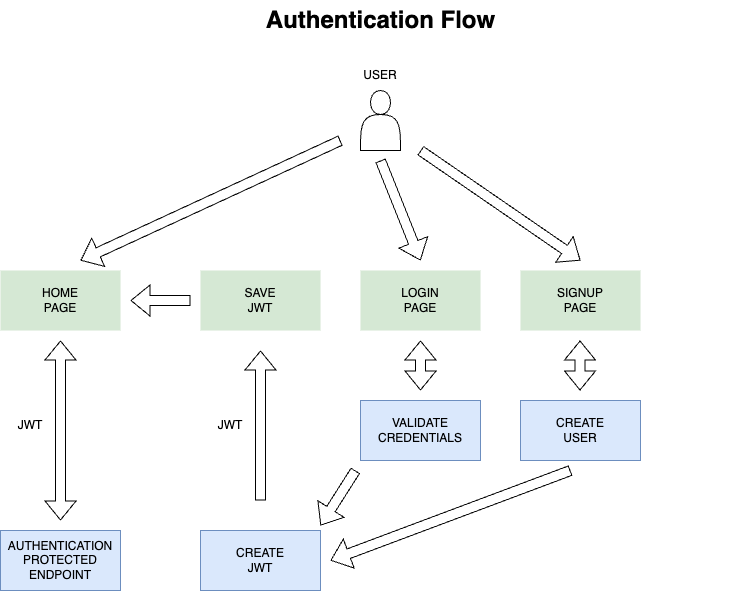

The diagram above was exported from draw.io. Its source (the exported page's mxGraphModel, read from the mxfile embedded in the PNG):
<mxGraphModel dx="2074" dy="1125" grid="1" gridSize="10" guides="1" tooltips="1" connect="1" arrows="1" fold="1" page="1" pageScale="1" pageWidth="850" pageHeight="1100" math="0" shadow="0">
  <root>
    <mxCell id="0" />
    <mxCell id="1" parent="0" />
    <mxCell id="lq0AmdB65nFbh72lJKvu-1" value="" style="shape=actor;whiteSpace=wrap;html=1;" vertex="1" parent="1">
      <mxGeometry x="440" y="130" width="40" height="60" as="geometry" />
    </mxCell>
    <mxCell id="lq0AmdB65nFbh72lJKvu-2" value="" style="shape=flexArrow;endArrow=classic;html=1;rounded=0;" edge="1" parent="1">
      <mxGeometry width="50" height="50" relative="1" as="geometry">
        <mxPoint x="460" y="200" as="sourcePoint" />
        <mxPoint x="500" y="300" as="targetPoint" />
      </mxGeometry>
    </mxCell>
    <mxCell id="lq0AmdB65nFbh72lJKvu-3" value="" style="rounded=0;whiteSpace=wrap;html=1;fillColor=#d5e8d4;strokeColor=none;" vertex="1" parent="1">
      <mxGeometry x="440" y="310" width="120" height="60" as="geometry" />
    </mxCell>
    <mxCell id="lq0AmdB65nFbh72lJKvu-4" value="LOGIN PAGE" style="text;html=1;strokeColor=none;fillColor=none;align=center;verticalAlign=middle;whiteSpace=wrap;rounded=0;" vertex="1" parent="1">
      <mxGeometry x="470" y="325" width="60" height="30" as="geometry" />
    </mxCell>
    <mxCell id="lq0AmdB65nFbh72lJKvu-6" value="" style="rounded=0;whiteSpace=wrap;html=1;fillColor=#d5e8d4;strokeColor=none;" vertex="1" parent="1">
      <mxGeometry x="80" y="310" width="120" height="60" as="geometry" />
    </mxCell>
    <mxCell id="lq0AmdB65nFbh72lJKvu-7" value="HOME PAGE" style="text;html=1;strokeColor=none;fillColor=none;align=center;verticalAlign=middle;whiteSpace=wrap;rounded=0;" vertex="1" parent="1">
      <mxGeometry x="110" y="325" width="60" height="30" as="geometry" />
    </mxCell>
    <mxCell id="lq0AmdB65nFbh72lJKvu-8" value="" style="rounded=0;whiteSpace=wrap;html=1;fillColor=#d5e8d4;strokeColor=none;" vertex="1" parent="1">
      <mxGeometry x="600" y="310" width="120" height="60" as="geometry" />
    </mxCell>
    <mxCell id="lq0AmdB65nFbh72lJKvu-9" value="SIGNUP PAGE&lt;br&gt;" style="text;html=1;strokeColor=none;fillColor=none;align=center;verticalAlign=middle;whiteSpace=wrap;rounded=0;" vertex="1" parent="1">
      <mxGeometry x="630" y="325" width="60" height="30" as="geometry" />
    </mxCell>
    <mxCell id="lq0AmdB65nFbh72lJKvu-13" value="" style="rounded=0;whiteSpace=wrap;html=1;fillColor=#dae8fc;strokeColor=#6c8ebf;" vertex="1" parent="1">
      <mxGeometry x="440" y="440" width="120" height="60" as="geometry" />
    </mxCell>
    <mxCell id="lq0AmdB65nFbh72lJKvu-14" value="VALIDATE CREDENTIALS" style="text;html=1;strokeColor=none;fillColor=none;align=center;verticalAlign=middle;whiteSpace=wrap;rounded=0;" vertex="1" parent="1">
      <mxGeometry x="470" y="455" width="60" height="30" as="geometry" />
    </mxCell>
    <mxCell id="lq0AmdB65nFbh72lJKvu-19" value="" style="rounded=0;whiteSpace=wrap;html=1;fillColor=#dae8fc;strokeColor=#6c8ebf;" vertex="1" parent="1">
      <mxGeometry x="280" y="570" width="120" height="60" as="geometry" />
    </mxCell>
    <mxCell id="lq0AmdB65nFbh72lJKvu-20" value="CREATE JWT" style="text;html=1;strokeColor=none;fillColor=none;align=center;verticalAlign=middle;whiteSpace=wrap;rounded=0;" vertex="1" parent="1">
      <mxGeometry x="310" y="585" width="60" height="30" as="geometry" />
    </mxCell>
    <mxCell id="lq0AmdB65nFbh72lJKvu-21" value="" style="rounded=0;whiteSpace=wrap;html=1;fillColor=#d5e8d4;strokeColor=none;" vertex="1" parent="1">
      <mxGeometry x="280" y="310" width="120" height="60" as="geometry" />
    </mxCell>
    <mxCell id="lq0AmdB65nFbh72lJKvu-22" value="SAVE JWT" style="text;html=1;strokeColor=none;fillColor=none;align=center;verticalAlign=middle;whiteSpace=wrap;rounded=0;" vertex="1" parent="1">
      <mxGeometry x="310" y="325" width="60" height="30" as="geometry" />
    </mxCell>
    <mxCell id="lq0AmdB65nFbh72lJKvu-23" value="" style="shape=flexArrow;endArrow=classic;startArrow=classic;html=1;rounded=0;" edge="1" parent="1">
      <mxGeometry width="100" height="100" relative="1" as="geometry">
        <mxPoint x="500" y="430" as="sourcePoint" />
        <mxPoint x="500" y="380" as="targetPoint" />
      </mxGeometry>
    </mxCell>
    <mxCell id="lq0AmdB65nFbh72lJKvu-24" value="" style="shape=flexArrow;endArrow=classic;html=1;rounded=0;entryX=0.75;entryY=1;entryDx=0;entryDy=0;" edge="1" parent="1">
      <mxGeometry width="50" height="50" relative="1" as="geometry">
        <mxPoint x="435" y="510" as="sourcePoint" />
        <mxPoint x="400" y="565" as="targetPoint" />
      </mxGeometry>
    </mxCell>
    <mxCell id="lq0AmdB65nFbh72lJKvu-25" value="" style="shape=flexArrow;endArrow=classic;html=1;rounded=0;" edge="1" parent="1">
      <mxGeometry width="50" height="50" relative="1" as="geometry">
        <mxPoint x="340" y="540" as="sourcePoint" />
        <mxPoint x="340" y="390" as="targetPoint" />
      </mxGeometry>
    </mxCell>
    <mxCell id="lq0AmdB65nFbh72lJKvu-26" value="JWT" style="text;html=1;strokeColor=none;fillColor=none;align=center;verticalAlign=middle;whiteSpace=wrap;rounded=0;" vertex="1" parent="1">
      <mxGeometry x="280" y="450" width="60" height="30" as="geometry" />
    </mxCell>
    <mxCell id="lq0AmdB65nFbh72lJKvu-29" value="" style="rounded=0;whiteSpace=wrap;html=1;fillColor=#dae8fc;strokeColor=#6c8ebf;" vertex="1" parent="1">
      <mxGeometry x="600" y="440" width="120" height="60" as="geometry" />
    </mxCell>
    <mxCell id="lq0AmdB65nFbh72lJKvu-30" value="CREATE USER" style="text;html=1;strokeColor=none;fillColor=none;align=center;verticalAlign=middle;whiteSpace=wrap;rounded=0;" vertex="1" parent="1">
      <mxGeometry x="630" y="455" width="60" height="30" as="geometry" />
    </mxCell>
    <mxCell id="lq0AmdB65nFbh72lJKvu-31" value="" style="shape=flexArrow;endArrow=classic;html=1;rounded=0;" edge="1" parent="1">
      <mxGeometry width="50" height="50" relative="1" as="geometry">
        <mxPoint x="650" y="510" as="sourcePoint" />
        <mxPoint x="410" y="600" as="targetPoint" />
      </mxGeometry>
    </mxCell>
    <mxCell id="lq0AmdB65nFbh72lJKvu-32" value="" style="shape=flexArrow;endArrow=classic;startArrow=classic;html=1;rounded=0;" edge="1" parent="1">
      <mxGeometry width="100" height="100" relative="1" as="geometry">
        <mxPoint x="659.5" y="430" as="sourcePoint" />
        <mxPoint x="659.5" y="380" as="targetPoint" />
      </mxGeometry>
    </mxCell>
    <mxCell id="lq0AmdB65nFbh72lJKvu-33" value="" style="rounded=0;whiteSpace=wrap;html=1;fillColor=#dae8fc;strokeColor=#6c8ebf;" vertex="1" parent="1">
      <mxGeometry x="80" y="570" width="120" height="60" as="geometry" />
    </mxCell>
    <mxCell id="lq0AmdB65nFbh72lJKvu-34" value="AUTHENTICATION PROTECTED ENDPOINT" style="text;html=1;strokeColor=none;fillColor=none;align=center;verticalAlign=middle;whiteSpace=wrap;rounded=0;" vertex="1" parent="1">
      <mxGeometry x="110" y="585" width="60" height="30" as="geometry" />
    </mxCell>
    <mxCell id="lq0AmdB65nFbh72lJKvu-35" value="" style="shape=flexArrow;endArrow=classic;startArrow=classic;html=1;rounded=0;" edge="1" parent="1">
      <mxGeometry width="100" height="100" relative="1" as="geometry">
        <mxPoint x="140" y="560" as="sourcePoint" />
        <mxPoint x="140" y="380" as="targetPoint" />
      </mxGeometry>
    </mxCell>
    <mxCell id="lq0AmdB65nFbh72lJKvu-36" value="" style="shape=flexArrow;endArrow=classic;html=1;rounded=0;" edge="1" parent="1">
      <mxGeometry width="50" height="50" relative="1" as="geometry">
        <mxPoint x="270" y="340" as="sourcePoint" />
        <mxPoint x="210" y="340" as="targetPoint" />
      </mxGeometry>
    </mxCell>
    <mxCell id="lq0AmdB65nFbh72lJKvu-37" value="" style="shape=flexArrow;endArrow=classic;html=1;rounded=0;" edge="1" parent="1">
      <mxGeometry width="50" height="50" relative="1" as="geometry">
        <mxPoint x="500" y="190" as="sourcePoint" />
        <mxPoint x="660" y="300" as="targetPoint" />
      </mxGeometry>
    </mxCell>
    <mxCell id="lq0AmdB65nFbh72lJKvu-38" value="" style="shape=flexArrow;endArrow=classic;html=1;rounded=0;" edge="1" parent="1">
      <mxGeometry width="50" height="50" relative="1" as="geometry">
        <mxPoint x="420" y="180" as="sourcePoint" />
        <mxPoint x="160" y="300" as="targetPoint" />
      </mxGeometry>
    </mxCell>
    <mxCell id="lq0AmdB65nFbh72lJKvu-39" value="JWT" style="text;html=1;strokeColor=none;fillColor=none;align=center;verticalAlign=middle;whiteSpace=wrap;rounded=0;" vertex="1" parent="1">
      <mxGeometry x="80" y="450" width="60" height="30" as="geometry" />
    </mxCell>
    <mxCell id="lq0AmdB65nFbh72lJKvu-40" value="USER" style="text;html=1;strokeColor=none;fillColor=none;align=center;verticalAlign=middle;whiteSpace=wrap;rounded=0;" vertex="1" parent="1">
      <mxGeometry x="430" y="100" width="60" height="30" as="geometry" />
    </mxCell>
    <mxCell id="lq0AmdB65nFbh72lJKvu-42" value="Authentication Flow" style="text;strokeColor=none;fillColor=none;html=1;fontSize=24;fontStyle=1;verticalAlign=middle;align=center;" vertex="1" parent="1">
      <mxGeometry x="87.5" y="40" width="745" height="40" as="geometry" />
    </mxCell>
  </root>
</mxGraphModel>